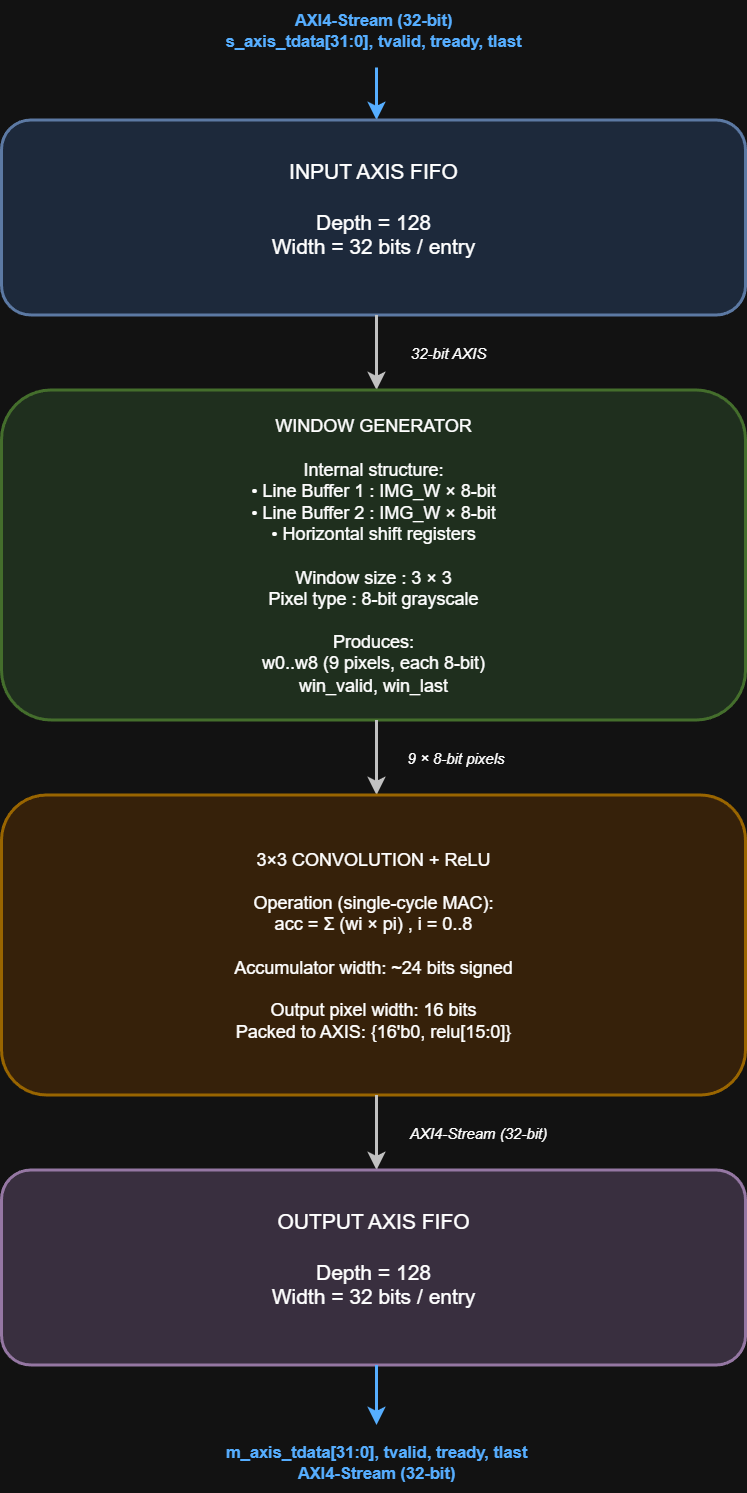

The diagram above was exported from draw.io. Its source (the exported page's mxGraphModel, read from the mxfile embedded in the PNG):
<mxGraphModel dx="1088" dy="608" grid="1" gridSize="10" guides="1" tooltips="1" connect="1" arrows="1" fold="1" page="1" pageScale="1" pageWidth="827" pageHeight="1169" background="light-dark(#ffffff, #121212)" math="0" shadow="0">
  <root>
    <mxCell id="0" />
    <mxCell id="1" parent="0" />
    <mxCell id="bgbhsi4GXi7hFfzaGBOO-1" parent="1" style="text;html=1;strokeColor=none;fillColor=none;align=center;verticalAlign=middle;whiteSpace=wrap;rounded=1;fontStyle=1;fontSize=11;fontColor=#0066CC;" value="AXI4-Stream (32-bit)&#10;s_axis_tdata[31:0], tvalid, tready, tlast" vertex="1">
      <mxGeometry height="40" width="296" x="270" y="60" as="geometry" />
    </mxCell>
    <mxCell id="bgbhsi4GXi7hFfzaGBOO-2" edge="1" parent="1" style="endArrow=classic;html=1;strokeWidth=2;strokeColor=#0066CC;entryX=0.5;entryY=0;entryDx=0;entryDy=0;rounded=1;" value="">
      <mxGeometry height="50" relative="1" width="50" as="geometry">
        <mxPoint x="420" y="105" as="sourcePoint" />
        <mxPoint x="420" y="140" as="targetPoint" />
      </mxGeometry>
    </mxCell>
    <mxCell id="bgbhsi4GXi7hFfzaGBOO-3" parent="1" style="rounded=1;whiteSpace=wrap;html=1;fillColor=#dae8fc;strokeColor=#6c8ebf;strokeWidth=2;align=center;verticalAlign=middle;fontSize=10;fontStyle=0;spacingTop=5;spacingBottom=5;" value="&lt;font style=&quot;font-size: 14px;&quot;&gt;INPUT AXIS FIFO&lt;br&gt;&lt;br&gt;Depth = 128&lt;br&gt;Width = 32 bits / entry&lt;/font&gt;&lt;div&gt;&lt;br&gt;&lt;/div&gt;" vertex="1">
      <mxGeometry height="130" width="496" x="170" y="140" as="geometry" />
    </mxCell>
    <mxCell id="bgbhsi4GXi7hFfzaGBOO-4" edge="1" parent="1" style="endArrow=classic;html=1;strokeWidth=2;strokeColor=#333333;rounded=1;" value="">
      <mxGeometry height="50" relative="1" width="50" as="geometry">
        <mxPoint x="420" y="270" as="sourcePoint" />
        <mxPoint x="420" y="320" as="targetPoint" />
      </mxGeometry>
    </mxCell>
    <mxCell id="bgbhsi4GXi7hFfzaGBOO-5" parent="1" style="text;html=1;strokeColor=none;fillColor=none;align=center;verticalAlign=middle;whiteSpace=wrap;rounded=1;fontSize=10;fontStyle=2;" value="32-bit AXIS" vertex="1">
      <mxGeometry height="20" width="76" x="430" y="285" as="geometry" />
    </mxCell>
    <mxCell id="bgbhsi4GXi7hFfzaGBOO-6" parent="1" style="rounded=1;whiteSpace=wrap;html=1;fillColor=#d5e8d4;strokeColor=#82b366;strokeWidth=2;align=center;verticalAlign=middle;fontSize=10;fontStyle=0;spacingTop=5;spacingBottom=5;" value="&lt;font style=&quot;font-size: 12px;&quot;&gt;WINDOW GENERATOR&lt;br&gt;&lt;br&gt;Internal structure:&lt;br&gt;• Line Buffer 1 : IMG_W × 8-bit&lt;br&gt;• Line Buffer 2 : IMG_W × 8-bit&lt;br&gt;• Horizontal shift registers&lt;br&gt;&lt;br&gt;Window size : 3 × 3&lt;br&gt;Pixel type : 8-bit grayscale&lt;br&gt;&lt;br&gt;Produces:&lt;br&gt;w0..w8  (9 pixels, each 8-bit)&lt;br&gt;win_valid, win_last&lt;/font&gt;" vertex="1">
      <mxGeometry height="220" width="496" x="170" y="320" as="geometry" />
    </mxCell>
    <mxCell id="bgbhsi4GXi7hFfzaGBOO-7" edge="1" parent="1" style="endArrow=classic;html=1;strokeWidth=2;strokeColor=#333333;rounded=1;" value="">
      <mxGeometry height="50" relative="1" width="50" as="geometry">
        <mxPoint x="420" y="540" as="sourcePoint" />
        <mxPoint x="420" y="590" as="targetPoint" />
      </mxGeometry>
    </mxCell>
    <mxCell id="bgbhsi4GXi7hFfzaGBOO-8" parent="1" style="text;html=1;strokeColor=none;fillColor=none;align=center;verticalAlign=middle;whiteSpace=wrap;rounded=1;fontSize=10;fontStyle=2;" value="9 × 8-bit pixels" vertex="1">
      <mxGeometry height="20" width="86" x="430" y="555" as="geometry" />
    </mxCell>
    <mxCell id="bgbhsi4GXi7hFfzaGBOO-9" parent="1" style="rounded=1;whiteSpace=wrap;html=1;fillColor=#ffe6cc;strokeColor=#d79b00;strokeWidth=2;align=center;verticalAlign=middle;fontSize=10;fontStyle=0;spacingTop=5;spacingBottom=5;" value="&lt;font style=&quot;font-size: 12px;&quot;&gt;3×3 CONVOLUTION + ReLU&lt;br&gt;&lt;br&gt;Operation (single-cycle MAC):&lt;br&gt;acc = Σ (wi × pi)   , i = 0..8&lt;br&gt;&lt;br&gt;Accumulator width: ~24 bits signed&lt;br&gt;&lt;br&gt;Output pixel width: 16 bits&lt;br&gt;Packed to AXIS: {16'b0, relu[15:0]}&lt;/font&gt;" vertex="1">
      <mxGeometry height="200" width="496" x="170" y="590" as="geometry" />
    </mxCell>
    <mxCell id="bgbhsi4GXi7hFfzaGBOO-10" edge="1" parent="1" style="endArrow=classic;html=1;strokeWidth=2;strokeColor=#333333;rounded=1;" value="">
      <mxGeometry height="50" relative="1" width="50" as="geometry">
        <mxPoint x="420" y="790" as="sourcePoint" />
        <mxPoint x="420" y="840" as="targetPoint" />
      </mxGeometry>
    </mxCell>
    <mxCell id="bgbhsi4GXi7hFfzaGBOO-11" parent="1" style="text;html=1;strokeColor=none;fillColor=none;align=center;verticalAlign=middle;whiteSpace=wrap;rounded=1;fontSize=10;fontStyle=2;" value="AXI4-Stream (32-bit)" vertex="1">
      <mxGeometry height="20" width="116" x="430" y="805" as="geometry" />
    </mxCell>
    <mxCell id="bgbhsi4GXi7hFfzaGBOO-12" parent="1" style="rounded=1;whiteSpace=wrap;html=1;fillColor=#e1d5e7;strokeColor=#9673a6;strokeWidth=2;align=center;verticalAlign=middle;fontSize=10;fontStyle=0;spacingTop=5;spacingBottom=5;" value="&lt;font style=&quot;font-size: 14px;&quot;&gt;OUTPUT AXIS FIFO&lt;br&gt;&lt;br&gt;Depth = 128&lt;br&gt;Width = 32 bits / entry&lt;/font&gt;&lt;div&gt;&lt;br&gt;&lt;/div&gt;" vertex="1">
      <mxGeometry height="130" width="496" x="170" y="840" as="geometry" />
    </mxCell>
    <mxCell id="bgbhsi4GXi7hFfzaGBOO-13" edge="1" parent="1" style="endArrow=classic;html=1;strokeWidth=2;strokeColor=#0066CC;rounded=1;" value="">
      <mxGeometry height="50" relative="1" width="50" as="geometry">
        <mxPoint x="420" y="970" as="sourcePoint" />
        <mxPoint x="420" y="1010" as="targetPoint" />
      </mxGeometry>
    </mxCell>
    <mxCell id="bgbhsi4GXi7hFfzaGBOO-14" parent="1" style="text;html=1;strokeColor=none;fillColor=none;align=center;verticalAlign=middle;whiteSpace=wrap;rounded=1;fontStyle=1;fontSize=11;fontColor=#0066CC;" value="m_axis_tdata[31:0], tvalid, tready, tlast&#10;AXI4-Stream (32-bit)" vertex="1">
      <mxGeometry height="40" width="300" x="270" y="1015" as="geometry" />
    </mxCell>
  </root>
</mxGraphModel>